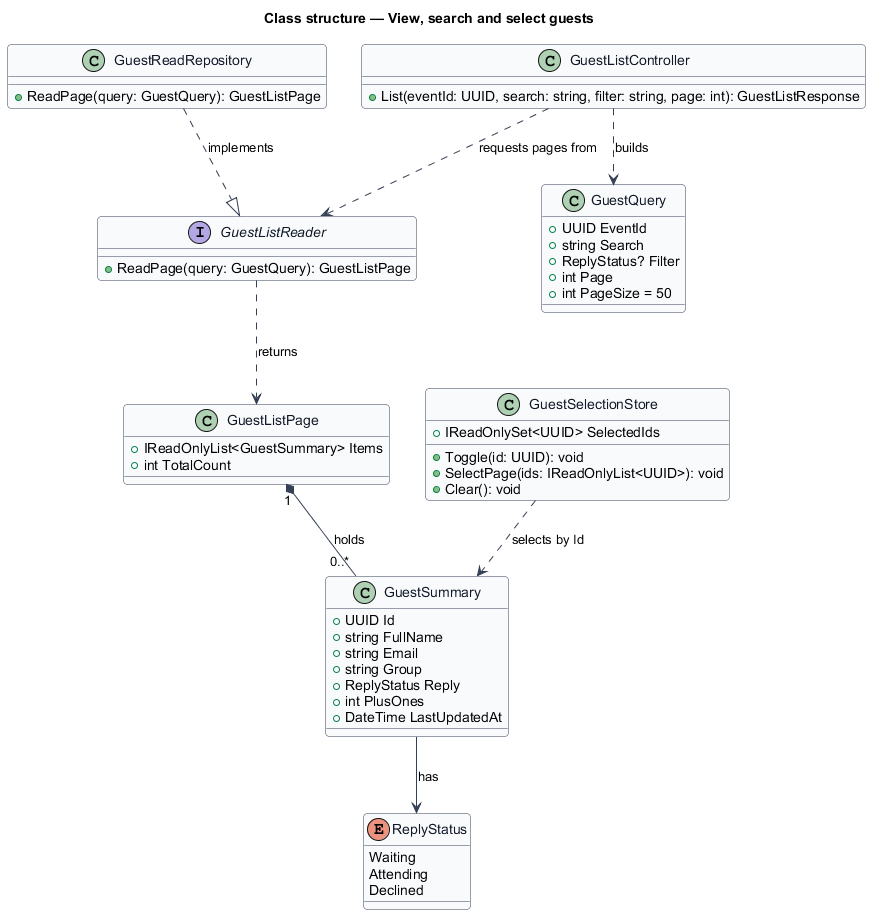

The diagram above was rendered by PlantUML. Its source (embedded in the PNG):
@startuml
' --- shared skin header ---
skinparam backgroundColor #FFFFFF
skinparam shadowing false
skinparam roundcorner 8
skinparam defaultFontName Arial
skinparam ArrowColor #344054
skinparam class {
  BorderColor #344054
  FontColor #101828
  BackgroundColor #F9FAFB
}
' --------------------------
title Class structure — View, search and select guests

enum ReplyStatus {
  Waiting
  Attending
  Declined
}

class GuestQuery {
  +UUID EventId
  +string Search
  +ReplyStatus? Filter
  +int Page
  +int PageSize = 50
}

class GuestSummary {
  +UUID Id
  +string FullName
  +string Email
  +string Group
  +ReplyStatus Reply
  +int PlusOnes
  +DateTime LastUpdatedAt
}

class GuestListPage {
  +IReadOnlyList<GuestSummary> Items
  +int TotalCount
}

interface GuestListReader {
  +ReadPage(query: GuestQuery): GuestListPage
}

class GuestReadRepository {
  +ReadPage(query: GuestQuery): GuestListPage
}

class GuestListController {
  +List(eventId: UUID, search: string, filter: string, page: int): GuestListResponse
}

class GuestSelectionStore {
  +IReadOnlySet<UUID> SelectedIds
  +Toggle(id: UUID): void
  +SelectPage(ids: IReadOnlyList<UUID>): void
  +Clear(): void
}

GuestListController ..> GuestQuery : builds
GuestListController ..> GuestListReader : requests pages from
GuestListReader ..> GuestListPage : returns
GuestListPage "1" *-- "0..*" GuestSummary : holds
GuestSummary --> ReplyStatus : has
GuestReadRepository ..|> GuestListReader : implements
GuestSelectionStore ..> GuestSummary : selects by Id
@enduml